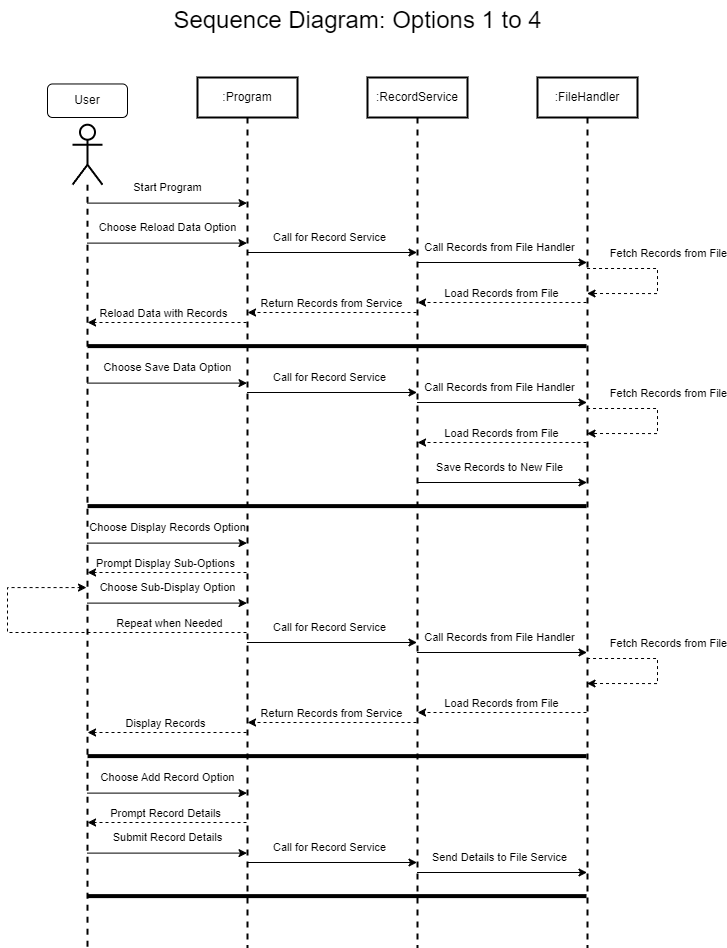

The diagram above was exported from draw.io. Its source (the exported page's mxGraphModel, read from the mxfile embedded in the PNG):
<mxGraphModel dx="1912" dy="1115" grid="1" gridSize="10" guides="1" tooltips="1" connect="1" arrows="1" fold="1" page="1" pageScale="1" pageWidth="850" pageHeight="1100" math="0" shadow="0">
  <root>
    <mxCell id="0" />
    <mxCell id="1" parent="0" />
    <mxCell id="2" value="User" style="rounded=1;whiteSpace=wrap;html=1;" vertex="1" parent="1">
      <mxGeometry x="920" y="96.47" width="80" height="33.53" as="geometry" />
    </mxCell>
    <mxCell id="3" style="rounded=0;orthogonalLoop=1;jettySize=auto;html=1;" edge="1" parent="1">
      <mxGeometry relative="1" as="geometry">
        <mxPoint x="959.5476190476193" y="215.6099999999999" as="sourcePoint" />
        <mxPoint x="1119.5" y="215.6099999999999" as="targetPoint" />
      </mxGeometry>
    </mxCell>
    <mxCell id="4" value="Start Program" style="edgeLabel;html=1;align=center;verticalAlign=middle;resizable=0;points=[];" vertex="1" connectable="0" parent="3">
      <mxGeometry x="-0.4859" y="3" relative="1" as="geometry">
        <mxPoint x="38" y="-13" as="offset" />
      </mxGeometry>
    </mxCell>
    <mxCell id="5" value="" style="shape=umlLifeline;perimeter=lifelinePerimeter;whiteSpace=wrap;html=1;container=1;dropTarget=0;collapsible=0;recursiveResize=0;outlineConnect=0;portConstraint=eastwest;newEdgeStyle={&quot;curved&quot;:0,&quot;rounded&quot;:0};participant=umlActor;size=60;strokeWidth=2;" vertex="1" parent="1">
      <mxGeometry x="945" y="137.22" width="30" height="822.78" as="geometry" />
    </mxCell>
    <mxCell id="6" value=":Program" style="shape=umlLifeline;perimeter=lifelinePerimeter;whiteSpace=wrap;html=1;container=1;dropTarget=0;collapsible=0;recursiveResize=0;outlineConnect=0;portConstraint=eastwest;newEdgeStyle={&quot;curved&quot;:0,&quot;rounded&quot;:0};strokeWidth=2;" vertex="1" parent="1">
      <mxGeometry x="1070" y="90" width="100" height="870" as="geometry" />
    </mxCell>
    <mxCell id="7" value=":RecordService" style="shape=umlLifeline;perimeter=lifelinePerimeter;whiteSpace=wrap;html=1;container=1;dropTarget=0;collapsible=0;recursiveResize=0;outlineConnect=0;portConstraint=eastwest;newEdgeStyle={&quot;curved&quot;:0,&quot;rounded&quot;:0};strokeWidth=2;" vertex="1" parent="1">
      <mxGeometry x="1240" y="90" width="100" height="870" as="geometry" />
    </mxCell>
    <mxCell id="8" value=":FileHandler" style="shape=umlLifeline;perimeter=lifelinePerimeter;whiteSpace=wrap;html=1;container=1;dropTarget=0;collapsible=0;recursiveResize=0;outlineConnect=0;portConstraint=eastwest;newEdgeStyle={&quot;curved&quot;:0,&quot;rounded&quot;:0};strokeWidth=2;" vertex="1" parent="1">
      <mxGeometry x="1410" y="90" width="100" height="870" as="geometry" />
    </mxCell>
    <mxCell id="9" style="rounded=0;orthogonalLoop=1;jettySize=auto;html=1;" edge="1" parent="1">
      <mxGeometry relative="1" as="geometry">
        <mxPoint x="959.5476190476193" y="255.6099999999999" as="sourcePoint" />
        <mxPoint x="1119.5" y="255.6099999999999" as="targetPoint" />
      </mxGeometry>
    </mxCell>
    <mxCell id="10" value="Choose Reload Data Option" style="edgeLabel;html=1;align=center;verticalAlign=middle;resizable=0;points=[];" vertex="1" connectable="0" parent="9">
      <mxGeometry x="-0.4859" y="3" relative="1" as="geometry">
        <mxPoint x="38" y="-13" as="offset" />
      </mxGeometry>
    </mxCell>
    <mxCell id="11" style="rounded=0;orthogonalLoop=1;jettySize=auto;html=1;" edge="1" parent="1">
      <mxGeometry relative="1" as="geometry">
        <mxPoint x="1119.5476190476193" y="265.0000000000002" as="sourcePoint" />
        <mxPoint x="1289.5" y="265.0000000000002" as="targetPoint" />
      </mxGeometry>
    </mxCell>
    <mxCell id="12" value="Call for Record Service" style="edgeLabel;html=1;align=center;verticalAlign=middle;resizable=0;points=[];" vertex="1" connectable="0" parent="11">
      <mxGeometry x="-0.4859" y="3" relative="1" as="geometry">
        <mxPoint x="38" y="-13" as="offset" />
      </mxGeometry>
    </mxCell>
    <mxCell id="13" style="rounded=0;orthogonalLoop=1;jettySize=auto;html=1;" edge="1" parent="1">
      <mxGeometry relative="1" as="geometry">
        <mxPoint x="1289.5476190476193" y="275.0000000000002" as="sourcePoint" />
        <mxPoint x="1459.5" y="275.0000000000002" as="targetPoint" />
      </mxGeometry>
    </mxCell>
    <mxCell id="14" value="Call Records from File Handler" style="edgeLabel;html=1;align=center;verticalAlign=middle;resizable=0;points=[];" vertex="1" connectable="0" parent="13">
      <mxGeometry x="-0.4859" y="3" relative="1" as="geometry">
        <mxPoint x="38" y="-13" as="offset" />
      </mxGeometry>
    </mxCell>
    <mxCell id="15" style="rounded=0;orthogonalLoop=1;jettySize=auto;html=1;edgeStyle=orthogonalEdgeStyle;dashed=1;startSize=2;sourcePerimeterSpacing=0;targetPerimeterSpacing=0;" edge="1" parent="1">
      <mxGeometry relative="1" as="geometry">
        <mxPoint x="1459.5476190476193" y="281.0000000000002" as="sourcePoint" />
        <mxPoint x="1459.5476190476193" y="306" as="targetPoint" />
        <Array as="points">
          <mxPoint x="1530" y="281" />
          <mxPoint x="1530" y="306" />
        </Array>
      </mxGeometry>
    </mxCell>
    <mxCell id="16" value="Fetch Records from File" style="edgeLabel;html=1;align=center;verticalAlign=middle;resizable=0;points=[];" vertex="1" connectable="0" parent="15">
      <mxGeometry x="-0.4859" y="3" relative="1" as="geometry">
        <mxPoint x="38" y="-13" as="offset" />
      </mxGeometry>
    </mxCell>
    <mxCell id="17" style="rounded=0;orthogonalLoop=1;jettySize=auto;html=1;dashed=1;" edge="1" parent="1">
      <mxGeometry relative="1" as="geometry">
        <mxPoint x="1459" y="315.0000000000002" as="sourcePoint" />
        <mxPoint x="1290.0476190476193" y="315.0000000000002" as="targetPoint" />
      </mxGeometry>
    </mxCell>
    <mxCell id="18" value="Load Records from File" style="edgeLabel;html=1;align=center;verticalAlign=middle;resizable=0;points=[];" vertex="1" connectable="0" parent="17">
      <mxGeometry x="-0.4859" y="3" relative="1" as="geometry">
        <mxPoint x="-42" y="-13" as="offset" />
      </mxGeometry>
    </mxCell>
    <mxCell id="19" style="rounded=0;orthogonalLoop=1;jettySize=auto;html=1;dashed=1;" edge="1" parent="1">
      <mxGeometry relative="1" as="geometry">
        <mxPoint x="1289" y="325.0000000000002" as="sourcePoint" />
        <mxPoint x="1120.0476190476193" y="325.0000000000002" as="targetPoint" />
      </mxGeometry>
    </mxCell>
    <mxCell id="20" value="Return Records from Service" style="edgeLabel;html=1;align=center;verticalAlign=middle;resizable=0;points=[];" vertex="1" connectable="0" parent="19">
      <mxGeometry x="-0.4859" y="3" relative="1" as="geometry">
        <mxPoint x="-42" y="-13" as="offset" />
      </mxGeometry>
    </mxCell>
    <mxCell id="21" style="rounded=0;orthogonalLoop=1;jettySize=auto;html=1;dashed=1;" edge="1" parent="1">
      <mxGeometry relative="1" as="geometry">
        <mxPoint x="1119" y="335.0000000000002" as="sourcePoint" />
        <mxPoint x="960.0476190476193" y="335.0000000000002" as="targetPoint" />
      </mxGeometry>
    </mxCell>
    <mxCell id="22" value="Reload Data with Records" style="edgeLabel;html=1;align=center;verticalAlign=middle;resizable=0;points=[];" vertex="1" connectable="0" parent="21">
      <mxGeometry x="-0.4859" y="3" relative="1" as="geometry">
        <mxPoint x="-42" y="-13" as="offset" />
      </mxGeometry>
    </mxCell>
    <mxCell id="23" style="rounded=0;orthogonalLoop=1;jettySize=auto;html=1;" edge="1" parent="1">
      <mxGeometry relative="1" as="geometry">
        <mxPoint x="959.5476190476193" y="395.6099999999999" as="sourcePoint" />
        <mxPoint x="1119.5" y="395.6099999999999" as="targetPoint" />
      </mxGeometry>
    </mxCell>
    <mxCell id="24" value="Choose Save Data Option" style="edgeLabel;html=1;align=center;verticalAlign=middle;resizable=0;points=[];" vertex="1" connectable="0" parent="23">
      <mxGeometry x="-0.4859" y="3" relative="1" as="geometry">
        <mxPoint x="38" y="-13" as="offset" />
      </mxGeometry>
    </mxCell>
    <mxCell id="25" style="rounded=0;orthogonalLoop=1;jettySize=auto;html=1;" edge="1" parent="1">
      <mxGeometry relative="1" as="geometry">
        <mxPoint x="1119.5476190476193" y="405.0000000000002" as="sourcePoint" />
        <mxPoint x="1289.5" y="405.0000000000002" as="targetPoint" />
      </mxGeometry>
    </mxCell>
    <mxCell id="26" value="Call for Record Service" style="edgeLabel;html=1;align=center;verticalAlign=middle;resizable=0;points=[];" vertex="1" connectable="0" parent="25">
      <mxGeometry x="-0.4859" y="3" relative="1" as="geometry">
        <mxPoint x="38" y="-13" as="offset" />
      </mxGeometry>
    </mxCell>
    <mxCell id="27" style="rounded=0;orthogonalLoop=1;jettySize=auto;html=1;" edge="1" parent="1">
      <mxGeometry relative="1" as="geometry">
        <mxPoint x="1289.5476190476193" y="415.0000000000002" as="sourcePoint" />
        <mxPoint x="1459.5" y="415.0000000000002" as="targetPoint" />
      </mxGeometry>
    </mxCell>
    <mxCell id="28" value="Call Records from File Handler" style="edgeLabel;html=1;align=center;verticalAlign=middle;resizable=0;points=[];" vertex="1" connectable="0" parent="27">
      <mxGeometry x="-0.4859" y="3" relative="1" as="geometry">
        <mxPoint x="38" y="-13" as="offset" />
      </mxGeometry>
    </mxCell>
    <mxCell id="29" style="rounded=0;orthogonalLoop=1;jettySize=auto;html=1;edgeStyle=orthogonalEdgeStyle;dashed=1;startSize=2;sourcePerimeterSpacing=0;targetPerimeterSpacing=0;" edge="1" parent="1">
      <mxGeometry relative="1" as="geometry">
        <mxPoint x="1459.5476190476193" y="421.0000000000002" as="sourcePoint" />
        <mxPoint x="1459.5476190476193" y="446" as="targetPoint" />
        <Array as="points">
          <mxPoint x="1530" y="421" />
          <mxPoint x="1530" y="446" />
        </Array>
      </mxGeometry>
    </mxCell>
    <mxCell id="30" value="Fetch Records from File" style="edgeLabel;html=1;align=center;verticalAlign=middle;resizable=0;points=[];" vertex="1" connectable="0" parent="29">
      <mxGeometry x="-0.4859" y="3" relative="1" as="geometry">
        <mxPoint x="38" y="-13" as="offset" />
      </mxGeometry>
    </mxCell>
    <mxCell id="31" style="rounded=0;orthogonalLoop=1;jettySize=auto;html=1;dashed=1;" edge="1" parent="1">
      <mxGeometry relative="1" as="geometry">
        <mxPoint x="1459" y="455.0000000000002" as="sourcePoint" />
        <mxPoint x="1290.0476190476193" y="455.0000000000002" as="targetPoint" />
      </mxGeometry>
    </mxCell>
    <mxCell id="32" value="Load Records from File" style="edgeLabel;html=1;align=center;verticalAlign=middle;resizable=0;points=[];" vertex="1" connectable="0" parent="31">
      <mxGeometry x="-0.4859" y="3" relative="1" as="geometry">
        <mxPoint x="-42" y="-13" as="offset" />
      </mxGeometry>
    </mxCell>
    <mxCell id="33" style="rounded=0;orthogonalLoop=1;jettySize=auto;html=1;" edge="1" parent="1">
      <mxGeometry relative="1" as="geometry">
        <mxPoint x="1289.5476190476193" y="495.0000000000002" as="sourcePoint" />
        <mxPoint x="1459.5" y="495.0000000000002" as="targetPoint" />
      </mxGeometry>
    </mxCell>
    <mxCell id="34" value="Save Records to New File" style="edgeLabel;html=1;align=center;verticalAlign=middle;resizable=0;points=[];" vertex="1" connectable="0" parent="33">
      <mxGeometry x="-0.4859" y="3" relative="1" as="geometry">
        <mxPoint x="38" y="-13" as="offset" />
      </mxGeometry>
    </mxCell>
    <mxCell id="35" value="" style="endArrow=none;html=1;rounded=0;strokeWidth=4;" edge="1" parent="1">
      <mxGeometry width="50" height="50" relative="1" as="geometry">
        <mxPoint x="960.0476190476193" y="358.6099999999999" as="sourcePoint" />
        <mxPoint x="1459" y="358.6099999999999" as="targetPoint" />
      </mxGeometry>
    </mxCell>
    <mxCell id="36" value="" style="endArrow=none;html=1;rounded=0;strokeWidth=4;" edge="1" parent="1">
      <mxGeometry width="50" height="50" relative="1" as="geometry">
        <mxPoint x="960.0476190476193" y="518.6099999999999" as="sourcePoint" />
        <mxPoint x="1459" y="518.6099999999999" as="targetPoint" />
      </mxGeometry>
    </mxCell>
    <mxCell id="37" style="rounded=0;orthogonalLoop=1;jettySize=auto;html=1;" edge="1" parent="1">
      <mxGeometry relative="1" as="geometry">
        <mxPoint x="959.5476190476193" y="555.6099999999999" as="sourcePoint" />
        <mxPoint x="1119.5" y="555.6099999999999" as="targetPoint" />
      </mxGeometry>
    </mxCell>
    <mxCell id="38" value="Choose Display Records Option" style="edgeLabel;html=1;align=center;verticalAlign=middle;resizable=0;points=[];" vertex="1" connectable="0" parent="37">
      <mxGeometry x="-0.4859" y="3" relative="1" as="geometry">
        <mxPoint x="38" y="-13" as="offset" />
      </mxGeometry>
    </mxCell>
    <mxCell id="39" style="rounded=0;orthogonalLoop=1;jettySize=auto;html=1;" edge="1" parent="1">
      <mxGeometry relative="1" as="geometry">
        <mxPoint x="1119.5476190476193" y="655.0000000000002" as="sourcePoint" />
        <mxPoint x="1289.5" y="655.0000000000002" as="targetPoint" />
      </mxGeometry>
    </mxCell>
    <mxCell id="40" value="Call for Record Service" style="edgeLabel;html=1;align=center;verticalAlign=middle;resizable=0;points=[];" vertex="1" connectable="0" parent="39">
      <mxGeometry x="-0.4859" y="3" relative="1" as="geometry">
        <mxPoint x="38" y="-13" as="offset" />
      </mxGeometry>
    </mxCell>
    <mxCell id="41" style="rounded=0;orthogonalLoop=1;jettySize=auto;html=1;" edge="1" parent="1">
      <mxGeometry relative="1" as="geometry">
        <mxPoint x="1289.5476190476193" y="665.0000000000002" as="sourcePoint" />
        <mxPoint x="1459.5" y="665.0000000000002" as="targetPoint" />
      </mxGeometry>
    </mxCell>
    <mxCell id="42" value="Call Records from File Handler" style="edgeLabel;html=1;align=center;verticalAlign=middle;resizable=0;points=[];" vertex="1" connectable="0" parent="41">
      <mxGeometry x="-0.4859" y="3" relative="1" as="geometry">
        <mxPoint x="38" y="-13" as="offset" />
      </mxGeometry>
    </mxCell>
    <mxCell id="43" style="rounded=0;orthogonalLoop=1;jettySize=auto;html=1;edgeStyle=orthogonalEdgeStyle;dashed=1;startSize=2;sourcePerimeterSpacing=0;targetPerimeterSpacing=0;" edge="1" parent="1">
      <mxGeometry relative="1" as="geometry">
        <mxPoint x="1459.5476190476193" y="671.0000000000002" as="sourcePoint" />
        <mxPoint x="1459.5476190476193" y="696" as="targetPoint" />
        <Array as="points">
          <mxPoint x="1530" y="671" />
          <mxPoint x="1530" y="696" />
        </Array>
      </mxGeometry>
    </mxCell>
    <mxCell id="44" value="Fetch Records from File" style="edgeLabel;html=1;align=center;verticalAlign=middle;resizable=0;points=[];" vertex="1" connectable="0" parent="43">
      <mxGeometry x="-0.4859" y="3" relative="1" as="geometry">
        <mxPoint x="38" y="-13" as="offset" />
      </mxGeometry>
    </mxCell>
    <mxCell id="45" style="rounded=0;orthogonalLoop=1;jettySize=auto;html=1;dashed=1;" edge="1" parent="1">
      <mxGeometry relative="1" as="geometry">
        <mxPoint x="1459" y="725.0000000000002" as="sourcePoint" />
        <mxPoint x="1290.0476190476193" y="725.0000000000002" as="targetPoint" />
      </mxGeometry>
    </mxCell>
    <mxCell id="46" value="Load Records from File" style="edgeLabel;html=1;align=center;verticalAlign=middle;resizable=0;points=[];" vertex="1" connectable="0" parent="45">
      <mxGeometry x="-0.4859" y="3" relative="1" as="geometry">
        <mxPoint x="-42" y="-13" as="offset" />
      </mxGeometry>
    </mxCell>
    <mxCell id="47" style="rounded=0;orthogonalLoop=1;jettySize=auto;html=1;dashed=1;" edge="1" parent="1">
      <mxGeometry relative="1" as="geometry">
        <mxPoint x="1289" y="735.0000000000002" as="sourcePoint" />
        <mxPoint x="1120.0476190476193" y="735.0000000000002" as="targetPoint" />
      </mxGeometry>
    </mxCell>
    <mxCell id="48" value="Return Records from Service" style="edgeLabel;html=1;align=center;verticalAlign=middle;resizable=0;points=[];" vertex="1" connectable="0" parent="47">
      <mxGeometry x="-0.4859" y="3" relative="1" as="geometry">
        <mxPoint x="-42" y="-13" as="offset" />
      </mxGeometry>
    </mxCell>
    <mxCell id="49" style="rounded=0;orthogonalLoop=1;jettySize=auto;html=1;dashed=1;" edge="1" parent="1">
      <mxGeometry relative="1" as="geometry">
        <mxPoint x="1119" y="745.0000000000002" as="sourcePoint" />
        <mxPoint x="960.0476190476193" y="745.0000000000002" as="targetPoint" />
      </mxGeometry>
    </mxCell>
    <mxCell id="50" value="Display Records" style="edgeLabel;html=1;align=center;verticalAlign=middle;resizable=0;points=[];" vertex="1" connectable="0" parent="49">
      <mxGeometry x="-0.4859" y="3" relative="1" as="geometry">
        <mxPoint x="-40" y="-13" as="offset" />
      </mxGeometry>
    </mxCell>
    <mxCell id="51" style="rounded=0;orthogonalLoop=1;jettySize=auto;html=1;dashed=1;" edge="1" parent="1">
      <mxGeometry relative="1" as="geometry">
        <mxPoint x="1119" y="585.0000000000002" as="sourcePoint" />
        <mxPoint x="960.0476190476193" y="585.0000000000002" as="targetPoint" />
      </mxGeometry>
    </mxCell>
    <mxCell id="52" value="Prompt Display Sub-Options" style="edgeLabel;html=1;align=center;verticalAlign=middle;resizable=0;points=[];" vertex="1" connectable="0" parent="51">
      <mxGeometry x="-0.4859" y="3" relative="1" as="geometry">
        <mxPoint x="-40" y="-13" as="offset" />
      </mxGeometry>
    </mxCell>
    <mxCell id="53" style="rounded=0;orthogonalLoop=1;jettySize=auto;html=1;" edge="1" parent="1">
      <mxGeometry relative="1" as="geometry">
        <mxPoint x="959.5476190476193" y="615.6099999999999" as="sourcePoint" />
        <mxPoint x="1119.5" y="615.6099999999999" as="targetPoint" />
      </mxGeometry>
    </mxCell>
    <mxCell id="54" value="Choose Sub-Display Option" style="edgeLabel;html=1;align=center;verticalAlign=middle;resizable=0;points=[];" vertex="1" connectable="0" parent="53">
      <mxGeometry x="-0.4859" y="3" relative="1" as="geometry">
        <mxPoint x="38" y="-13" as="offset" />
      </mxGeometry>
    </mxCell>
    <mxCell id="55" value="" style="endArrow=none;html=1;rounded=0;strokeWidth=4;" edge="1" parent="1">
      <mxGeometry width="50" height="50" relative="1" as="geometry">
        <mxPoint x="960.0476190476193" y="768.6099999999999" as="sourcePoint" />
        <mxPoint x="1459" y="768.6099999999999" as="targetPoint" />
      </mxGeometry>
    </mxCell>
    <mxCell id="56" style="rounded=0;orthogonalLoop=1;jettySize=auto;html=1;" edge="1" parent="1">
      <mxGeometry relative="1" as="geometry">
        <mxPoint x="959.5476190476193" y="805.6099999999999" as="sourcePoint" />
        <mxPoint x="1119.5" y="805.6099999999999" as="targetPoint" />
      </mxGeometry>
    </mxCell>
    <mxCell id="57" value="Choose Add Record Option" style="edgeLabel;html=1;align=center;verticalAlign=middle;resizable=0;points=[];" vertex="1" connectable="0" parent="56">
      <mxGeometry x="-0.4859" y="3" relative="1" as="geometry">
        <mxPoint x="38" y="-13" as="offset" />
      </mxGeometry>
    </mxCell>
    <mxCell id="58" style="rounded=0;orthogonalLoop=1;jettySize=auto;html=1;dashed=1;" edge="1" parent="1">
      <mxGeometry relative="1" as="geometry">
        <mxPoint x="1119" y="835.0000000000002" as="sourcePoint" />
        <mxPoint x="960.0476190476193" y="835.0000000000002" as="targetPoint" />
      </mxGeometry>
    </mxCell>
    <mxCell id="59" value="Prompt Record Details" style="edgeLabel;html=1;align=center;verticalAlign=middle;resizable=0;points=[];" vertex="1" connectable="0" parent="58">
      <mxGeometry x="-0.4859" y="3" relative="1" as="geometry">
        <mxPoint x="-40" y="-13" as="offset" />
      </mxGeometry>
    </mxCell>
    <mxCell id="60" style="rounded=0;orthogonalLoop=1;jettySize=auto;html=1;" edge="1" parent="1">
      <mxGeometry relative="1" as="geometry">
        <mxPoint x="959.5476190476193" y="865.6099999999999" as="sourcePoint" />
        <mxPoint x="1119.5" y="865.6099999999999" as="targetPoint" />
      </mxGeometry>
    </mxCell>
    <mxCell id="61" value="Submit Record Details" style="edgeLabel;html=1;align=center;verticalAlign=middle;resizable=0;points=[];" vertex="1" connectable="0" parent="60">
      <mxGeometry x="-0.4859" y="3" relative="1" as="geometry">
        <mxPoint x="38" y="-13" as="offset" />
      </mxGeometry>
    </mxCell>
    <mxCell id="62" style="rounded=0;orthogonalLoop=1;jettySize=auto;html=1;" edge="1" parent="1">
      <mxGeometry relative="1" as="geometry">
        <mxPoint x="1119.5476190476193" y="875.0000000000002" as="sourcePoint" />
        <mxPoint x="1289.5" y="875.0000000000002" as="targetPoint" />
      </mxGeometry>
    </mxCell>
    <mxCell id="63" value="Call for Record Service" style="edgeLabel;html=1;align=center;verticalAlign=middle;resizable=0;points=[];" vertex="1" connectable="0" parent="62">
      <mxGeometry x="-0.4859" y="3" relative="1" as="geometry">
        <mxPoint x="38" y="-13" as="offset" />
      </mxGeometry>
    </mxCell>
    <mxCell id="64" style="rounded=0;orthogonalLoop=1;jettySize=auto;html=1;" edge="1" parent="1">
      <mxGeometry relative="1" as="geometry">
        <mxPoint x="1289.5476190476193" y="885.0000000000002" as="sourcePoint" />
        <mxPoint x="1459.5" y="885.0000000000002" as="targetPoint" />
      </mxGeometry>
    </mxCell>
    <mxCell id="65" value="Send Details to File Service" style="edgeLabel;html=1;align=center;verticalAlign=middle;resizable=0;points=[];" vertex="1" connectable="0" parent="64">
      <mxGeometry x="-0.4859" y="3" relative="1" as="geometry">
        <mxPoint x="38" y="-13" as="offset" />
      </mxGeometry>
    </mxCell>
    <mxCell id="66" value="" style="endArrow=none;html=1;rounded=0;strokeWidth=4;" edge="1" parent="1">
      <mxGeometry width="50" height="50" relative="1" as="geometry">
        <mxPoint x="960.0476190476193" y="908.6099999999999" as="sourcePoint" />
        <mxPoint x="1459" y="908.6099999999999" as="targetPoint" />
      </mxGeometry>
    </mxCell>
    <mxCell id="67" value="Sequence Diagram: Options 1 to 4" style="text;html=1;align=center;verticalAlign=middle;resizable=0;points=[];autosize=1;strokeColor=none;fillColor=none;strokeWidth=1;fontSize=24;" vertex="1" parent="1">
      <mxGeometry x="1035" y="13" width="390" height="40" as="geometry" />
    </mxCell>
    <mxCell id="68" style="rounded=0;orthogonalLoop=1;jettySize=auto;html=1;dashed=1;edgeStyle=orthogonalEdgeStyle;" edge="1" target="5" parent="1">
      <mxGeometry relative="1" as="geometry">
        <mxPoint x="1119" y="645.0000000000002" as="sourcePoint" />
        <mxPoint x="910" y="550" as="targetPoint" />
        <Array as="points">
          <mxPoint x="880" y="645" />
          <mxPoint x="880" y="600" />
        </Array>
      </mxGeometry>
    </mxCell>
    <mxCell id="69" value="Repeat when Needed" style="edgeLabel;html=1;align=center;verticalAlign=middle;resizable=0;points=[];" vertex="1" connectable="0" parent="68">
      <mxGeometry x="-0.4859" y="3" relative="1" as="geometry">
        <mxPoint x="16" y="-13" as="offset" />
      </mxGeometry>
    </mxCell>
  </root>
</mxGraphModel>